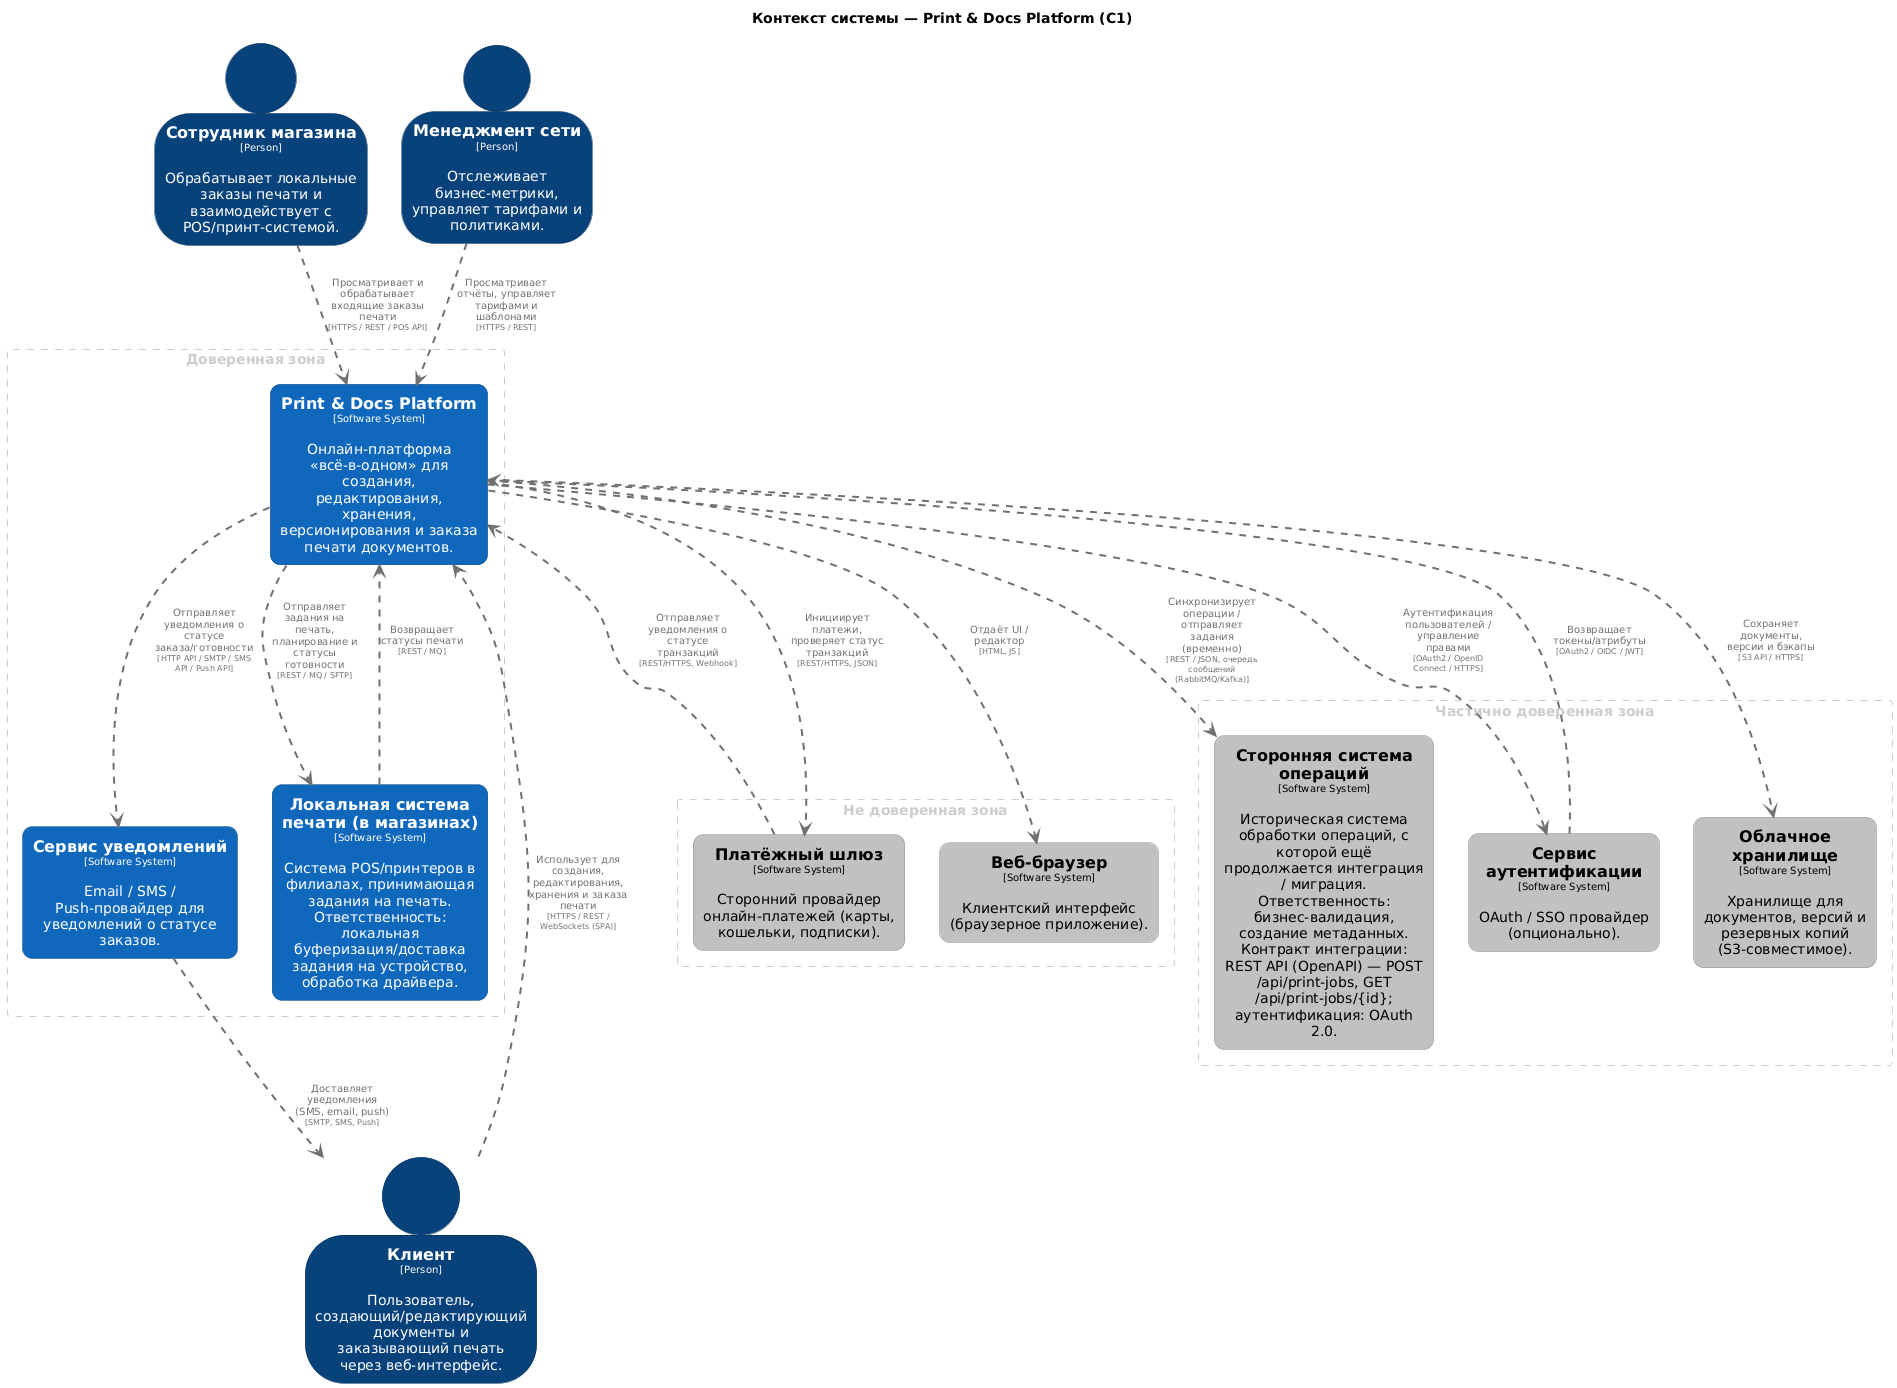

The diagram above was rendered by PlantUML. Its source (embedded in the PNG):
@startuml
set separator none
title Контекст системы — Print & Docs Platform (C1)

top to bottom direction

skinparam {
  arrowFontSize 10
  defaultTextAlignment center
  wrapWidth 200
  maxMessageSize 100
}

hide stereotype

skinparam rectangle<<PrintDocsPlatform>> {
  BackgroundColor #1168bd
  FontColor #ffffff
  BorderColor #0b4884
  roundCorner 20
  shadowing false
}
skinparam rectangle<<Веббраузер>> {
  BackgroundColor #c0c0c0
  FontColor #000000
  BorderColor #868686
  roundCorner 20
  shadowing false
}
skinparam person<<Клиент>> {
  BackgroundColor #08427b
  FontColor #ffffff
  BorderColor #052e56
  shadowing false
}
skinparam rectangle<<Локальнаясистемапечативмагазинах>> {
  BackgroundColor #1168bd
  FontColor #ffffff
  BorderColor #0b4884
  roundCorner 20
  shadowing false
}
skinparam person<<Менеджментсети>> {
  BackgroundColor #08427b
  FontColor #ffffff
  BorderColor #052e56
  shadowing false
}
skinparam rectangle<<Облачноехранилище>> {
  BackgroundColor #c0c0c0
  FontColor #000000
  BorderColor #868686
  roundCorner 20
  shadowing false
}
skinparam rectangle<<Платёжныйшлюз>> {
  BackgroundColor #c0c0c0
  FontColor #000000
  BorderColor #868686
  roundCorner 20
  shadowing false
}
skinparam rectangle<<Сервисаутентификации>> {
  BackgroundColor #c0c0c0
  FontColor #000000
  BorderColor #868686
  roundCorner 20
  shadowing false
}
skinparam rectangle<<Сервисуведомлений>> {
  BackgroundColor #1168bd
  FontColor #ffffff
  BorderColor #0b4884
  roundCorner 20
  shadowing false
}
skinparam person<<Сотрудникмагазина>> {
  BackgroundColor #08427b
  FontColor #ffffff
  BorderColor #052e56
  shadowing false
}
skinparam rectangle<<Сторонняясистемаопераций>> {
  BackgroundColor #c0c0c0
  FontColor #000000
  BorderColor #868686
  roundCorner 20
  shadowing false
}

rectangle "Доверенная зона" <<group1>> as group1 {
  skinparam RectangleBorderColor<<group1>> #cccccc
  skinparam RectangleFontColor<<group1>> #cccccc
  skinparam RectangleBorderStyle<<group1>> dashed

  rectangle "==Print & Docs Platform\n<size:10>[Software System]</size>\n\nОнлайн-платформа «всё-в-одном» для создания, редактирования, хранения, версионирования и заказа печати документов." <<PrintDocsPlatform>> as PrintDocsPlatform
  rectangle "==Локальная система печати (в магазинах)\n<size:10>[Software System]</size>\n\nСистема POS/принтеров в филиалах, принимающая задания на печать. Ответственность: локальная буферизация/доставка задания на устройство, обработка драйвера." <<Локальнаясистемапечативмагазинах>> as Локальнаясистемапечативмагазинах
  rectangle "==Сервис уведомлений\n<size:10>[Software System]</size>\n\nEmail / SMS / Push-провайдер для уведомлений о статусе заказов." <<Сервисуведомлений>> as Сервисуведомлений
}

rectangle "Не доверенная зона" <<group2>> as group2 {
  skinparam RectangleBorderColor<<group2>> #cccccc
  skinparam RectangleFontColor<<group2>> #cccccc
  skinparam RectangleBorderStyle<<group2>> dashed

  rectangle "==Платёжный шлюз\n<size:10>[Software System]</size>\n\nСторонний провайдер онлайн-платежей (карты, кошельки, подписки)." <<Платёжныйшлюз>> as Платёжныйшлюз
  rectangle "==Веб-браузер\n<size:10>[Software System]</size>\n\nКлиентский интерфейс (браузерное приложение)." <<Веббраузер>> as Веббраузер
}

rectangle "Частично доверенная зона" <<group3>> as group3 {
  skinparam RectangleBorderColor<<group3>> #cccccc
  skinparam RectangleFontColor<<group3>> #cccccc
  skinparam RectangleBorderStyle<<group3>> dashed

  rectangle "==Сервис аутентификации\n<size:10>[Software System]</size>\n\nOAuth / SSO провайдер (опционально)." <<Сервисаутентификации>> as Сервисаутентификации
  rectangle "==Сторонняя система операций\n<size:10>[Software System]</size>\n\nИсторическая система обработки операций, с которой ещё продолжается интеграция / миграция. Ответственность: бизнес-валидация, создание метаданных. Контракт интеграции: REST API (OpenAPI) — POST /api/print-jobs, GET /api/print-jobs/{id}; аутентификация: OAuth 2.0." <<Сторонняясистемаопераций>> as Сторонняясистемаопераций
  rectangle "==Облачное хранилище\n<size:10>[Software System]</size>\n\nХранилище для документов, версий и резервных копий (S3-совместимое)." <<Облачноехранилище>> as Облачноехранилище
}

person "==Клиент\n<size:10>[Person]</size>\n\nПользователь, создающий/редактирующий документы и заказывающий печать через веб-интерфейс." <<Клиент>> as Клиент
person "==Сотрудник магазина\n<size:10>[Person]</size>\n\nОбрабатывает локальные заказы печати и взаимодействует с POS/принт-системой." <<Сотрудникмагазина>> as Сотрудникмагазина
person "==Менеджмент сети\n<size:10>[Person]</size>\n\nОтслеживает бизнес-метрики, управляет тарифами и политиками." <<Менеджментсети>> as Менеджментсети

Клиент .[#707070,thickness=2].> PrintDocsPlatform : "<color:#707070>Использует для создания, редактирования, хранения и заказа печати\n<color:#707070><size:8>[HTTPS / REST / WebSockets (SPA)]</size>"
Сотрудникмагазина .[#707070,thickness=2].> PrintDocsPlatform : "<color:#707070>Просматривает и обрабатывает входящие заказы печати\n<color:#707070><size:8>[HTTPS / REST / POS API]</size>"
Менеджментсети .[#707070,thickness=2].> PrintDocsPlatform : "<color:#707070>Просматривает отчёты, управляет тарифами и шаблонами\n<color:#707070><size:8>[HTTPS / REST]</size>"
PrintDocsPlatform .[#707070,thickness=2].> Веббраузер : "<color:#707070>Отдаёт UI / редактор\n<color:#707070><size:8>[HTML, JS]</size>"
PrintDocsPlatform .[#707070,thickness=2].> Платёжныйшлюз : "<color:#707070>Инициирует платежи, проверяет статус транзакций\n<color:#707070><size:8>[REST/HTTPS, JSON]</size>"
Платёжныйшлюз .[#707070,thickness=2].> PrintDocsPlatform : "<color:#707070>Отправляет уведомления о статусе транзакций\n<color:#707070><size:8>[REST/HTTPS, Webhook]</size>"
PrintDocsPlatform .[#707070,thickness=2].> Сторонняясистемаопераций : "<color:#707070>Синхронизирует операции / отправляет задания (временно)\n<color:#707070><size:8>[REST / JSON, очередь сообщений (RabbitMQ/Kafka)]</size>"
PrintDocsPlatform .[#707070,thickness=2].> Локальнаясистемапечативмагазинах : "<color:#707070>Отправляет задания на печать, планирование и статусы готовности\n<color:#707070><size:8>[REST / MQ / SFTP]</size>"
Локальнаясистемапечативмагазинах .[#707070,thickness=2].> PrintDocsPlatform : "<color:#707070>Возвращает статусы печати\n<color:#707070><size:8>[REST / MQ]</size>"
PrintDocsPlatform .[#707070,thickness=2].> Облачноехранилище : "<color:#707070>Сохраняет документы, версии и бэкапы\n<color:#707070><size:8>[S3 API / HTTPS]</size>"
PrintDocsPlatform .[#707070,thickness=2].> Сервисуведомлений : "<color:#707070>Отправляет уведомления о статусе заказа/готовности\n<color:#707070><size:8>[HTTP API / SMTP / SMS API / Push API]</size>"
Сервисуведомлений .[#707070,thickness=2].> Клиент : "<color:#707070>Доставляет уведомления (SMS, email, push)\n<color:#707070><size:8>[SMTP, SMS, Push]</size>"
PrintDocsPlatform .[#707070,thickness=2].> Сервисаутентификации : "<color:#707070>Аутентификация пользователей / управление правами\n<color:#707070><size:8>[OAuth2 / OpenID Connect / HTTPS]</size>"
Сервисаутентификации .[#707070,thickness=2].> PrintDocsPlatform : "<color:#707070>Возвращает токены/атрибуты\n<color:#707070><size:8>[OAuth2 / OIDC / JWT]</size>"
@enduml